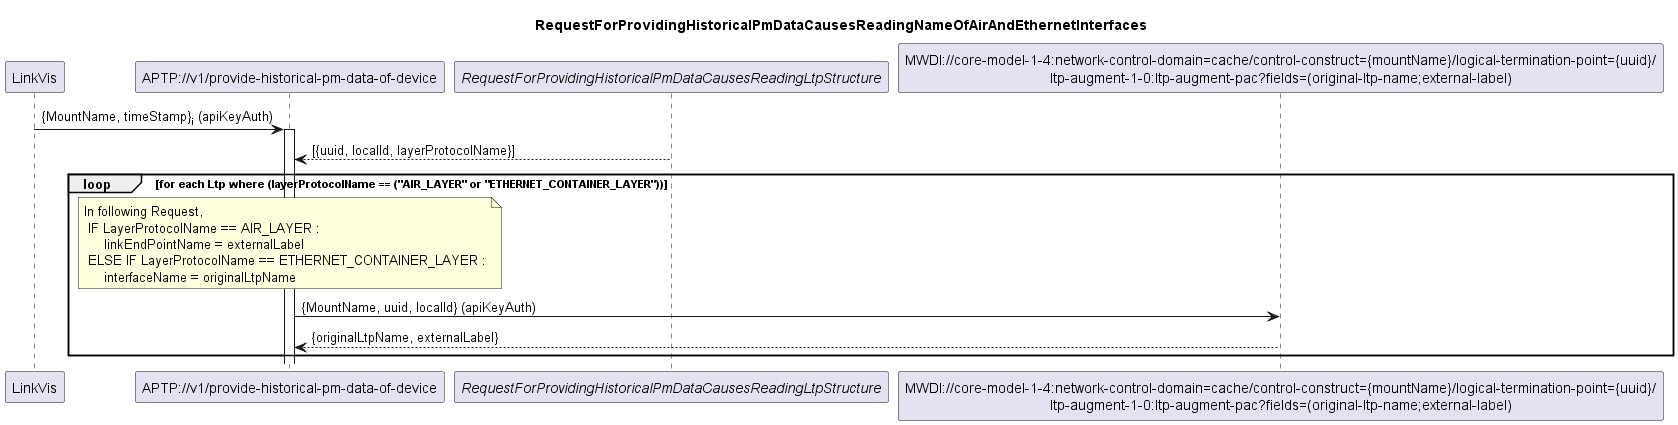

The diagram above was rendered by PlantUML. Its source (embedded in the PNG):
@startuml 201_ReadingNameOfAirAndEthernetInterfaces
skinparam responseMessageBelowArrow true

title
RequestForProvidingHistoricalPmDataCausesReadingNameOfAirAndEthernetInterfaces
end title

participant "LinkVis" as LinkVis
participant "APTP://v1/provide-historical-pm-data-of-device" as APTP_Pm
participant "<i>RequestForProvidingHistoricalPmDataCausesReadingLtpStructure</i>" as LTPs
participant "MWDI://core-model-1-4:network-control-domain=cache/control-construct={mountName}/logical-termination-point={uuid}/\nltp-augment-1-0:ltp-augment-pac?fields=(original-ltp-name;external-label)" as LtpDesignation

LinkVis -> APTP_Pm: {MountName, timeStamp}<sub>i</sub> (apiKeyAuth)
activate APTP_Pm
LTPs --> APTP_Pm: [{uuid, localId, layerProtocolName}]

loop for each Ltp where (layerProtocolName == ("AIR_LAYER" or "ETHERNET_CONTAINER_LAYER"))
    
   
    note over APTP_Pm
    In following Request,
	    IF LayerProtocolName == AIR_LAYER :
	        linkEndPointName = externalLabel
	    ELSE IF LayerProtocolName == ETHERNET_CONTAINER_LAYER :
	        interfaceName = originalLtpName
	end note

    APTP_Pm -> LtpDesignation:{MountName, uuid, localId} (apiKeyAuth)
    LtpDesignation --> APTP_Pm: {originalLtpName, externalLabel}

end

@enduml